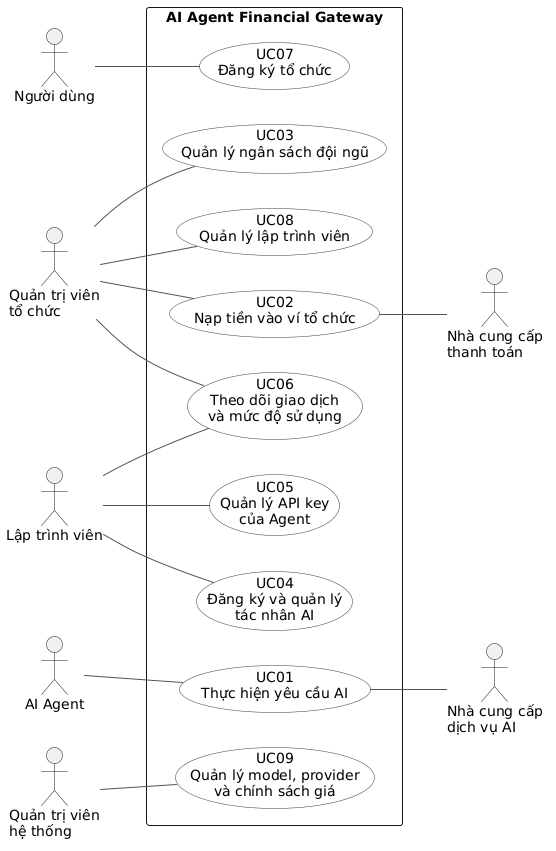

The diagram above was rendered by PlantUML. Its source (embedded in the PNG):
@startuml
left to right direction
skinparam shadowing false
skinparam packageStyle rectangle
skinparam usecase {
  BackgroundColor #F8FAFC
  BorderColor #334155
  ArrowColor #475569
}

actor "Người dùng" as User
actor "Quản trị viên\ntổ chức" as OrgAdmin
actor "Lập trình viên" as Dev
actor "AI Agent" as Agent
actor "Quản trị viên\nhệ thống" as SysAdmin
actor "Nhà cung cấp\ndịch vụ AI" as AIProvider
actor "Nhà cung cấp\nthanh toán" as PaymentProvider

rectangle "AI Agent Financial Gateway" {
  usecase "UC01\nThực hiện yêu cầu AI" as UC01
  usecase "UC02\nNạp tiền vào ví tổ chức" as UC02
  usecase "UC03\nQuản lý ngân sách đội ngũ" as UC03
  usecase "UC04\nĐăng ký và quản lý\ntác nhân AI" as UC04
  usecase "UC05\nQuản lý API key\ncủa Agent" as UC05
  usecase "UC06\nTheo dõi giao dịch\nvà mức độ sử dụng" as UC06
  usecase "UC07\nĐăng ký tổ chức" as UC07
  usecase "UC08\nQuản lý lập trình viên" as UC08
  usecase "UC09\nQuản lý model, provider\nvà chính sách giá" as UC09
}

User -- UC07
OrgAdmin -- UC02
OrgAdmin -- UC03
OrgAdmin -- UC06
OrgAdmin -- UC08
Dev -- UC04
Dev -- UC05
Dev -- UC06
Agent -- UC01
UC01 -- AIProvider
UC02 -- PaymentProvider
SysAdmin -- UC09
@enduml